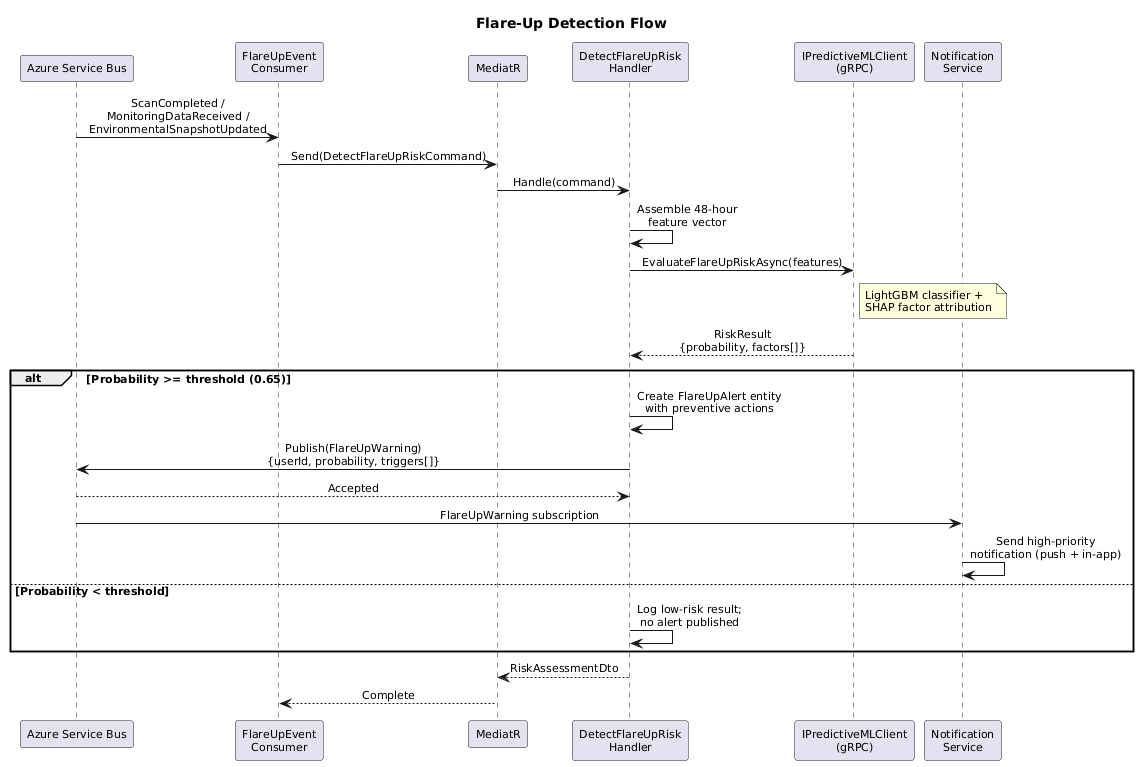

The diagram above was rendered by PlantUML. Its source (embedded in the PNG):
@startuml
skinparam defaultFontSize 11
skinparam sequenceMessageAlign center

title Flare-Up Detection Flow

participant "Azure Service Bus" as Bus
participant "FlareUpEvent\nConsumer" as Consumer
participant "MediatR" as MediatR
participant "DetectFlareUpRisk\nHandler" as Handler
participant "IPredictiveMLClient\n(gRPC)" as MLClient
participant "Notification\nService" as Notif

Bus -> Consumer : ScanCompleted /\nMonitoringDataReceived /\nEnvironmentalSnapshotUpdated
Consumer -> MediatR : Send(DetectFlareUpRiskCommand)
MediatR -> Handler : Handle(command)

Handler -> Handler : Assemble 48-hour\nfeature vector

Handler -> MLClient : EvaluateFlareUpRiskAsync(features)
note right of MLClient
  LightGBM classifier +
  SHAP factor attribution
end note
MLClient --> Handler : RiskResult\n{probability, factors[]}

alt Probability >= threshold (0.65)
    Handler -> Handler : Create FlareUpAlert entity\nwith preventive actions
    Handler -> Bus : Publish(FlareUpWarning)\n{userId, probability, triggers[]}
    Bus --> Handler : Accepted
    Bus -> Notif : FlareUpWarning subscription
    Notif -> Notif : Send high-priority\nnotification (push + in-app)
else Probability < threshold
    Handler -> Handler : Log low-risk result;\nno alert published
end

Handler --> MediatR : RiskAssessmentDto
MediatR --> Consumer : Complete
@enduml